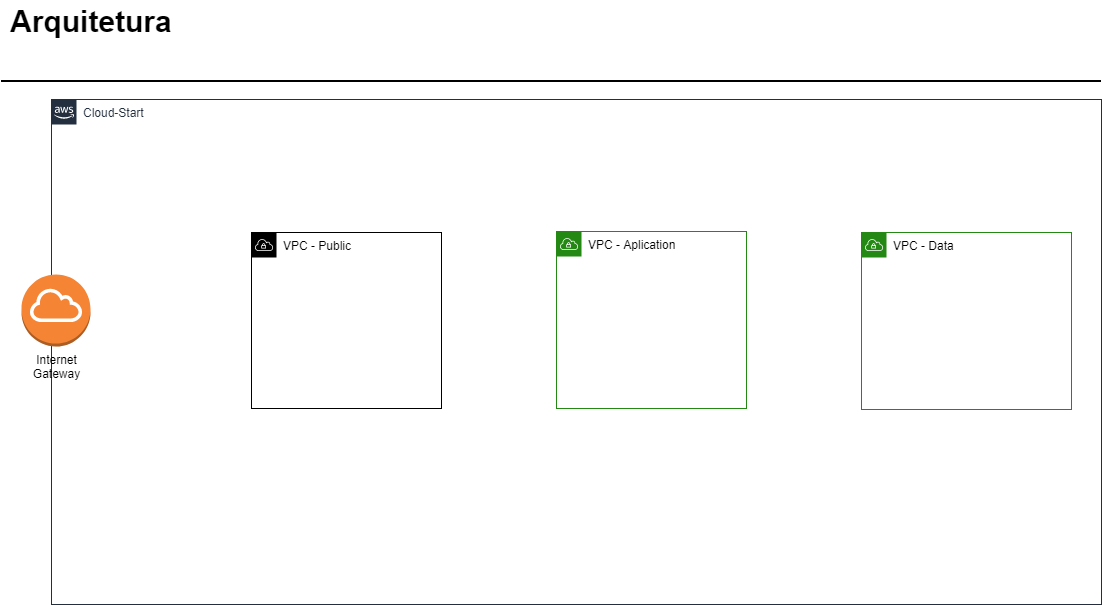

The diagram above was exported from draw.io. Its source (the exported page's mxGraphModel, read from the mxfile embedded in the PNG):
<mxGraphModel dx="1460" dy="680" grid="1" gridSize="10" guides="1" tooltips="1" connect="1" arrows="1" fold="1" page="1" pageScale="1" pageWidth="1169" pageHeight="827" math="0" shadow="0">
  <root>
    <mxCell id="di9aXUOwf8e-CM5ufuIB-0" />
    <mxCell id="di9aXUOwf8e-CM5ufuIB-1" parent="di9aXUOwf8e-CM5ufuIB-0" />
    <mxCell id="di9aXUOwf8e-CM5ufuIB-2" value="Cloud-Start" style="points=[[0,0],[0.25,0],[0.5,0],[0.75,0],[1,0],[1,0.25],[1,0.5],[1,0.75],[1,1],[0.75,1],[0.5,1],[0.25,1],[0,1],[0,0.75],[0,0.5],[0,0.25]];outlineConnect=0;gradientColor=none;html=1;whiteSpace=wrap;fontSize=12;fontStyle=0;shape=mxgraph.aws4.group;grIcon=mxgraph.aws4.group_aws_cloud_alt;strokeColor=#232F3E;fillColor=none;verticalAlign=top;align=left;spacingLeft=30;fontColor=#232F3E;dashed=0;labelBackgroundColor=none;" parent="di9aXUOwf8e-CM5ufuIB-1" vertex="1">
      <mxGeometry x="80" y="125" width="1050" height="505" as="geometry" />
    </mxCell>
    <mxCell id="LVFkWIQ7cU2wwhFOvF-x-24" value="VPC - Data" style="points=[[0,0],[0.25,0],[0.5,0],[0.75,0],[1,0],[1,0.25],[1,0.5],[1,0.75],[1,1],[0.75,1],[0.5,1],[0.25,1],[0,1],[0,0.75],[0,0.5],[0,0.25]];outlineConnect=0;gradientColor=none;html=1;whiteSpace=wrap;fontSize=12;fontStyle=0;shape=mxgraph.aws4.group;grIcon=mxgraph.aws4.group_vpc;strokeColor=#248814;fillColor=none;verticalAlign=top;align=left;spacingLeft=30;fontColor=#000000;dashed=0;" parent="di9aXUOwf8e-CM5ufuIB-1" vertex="1">
      <mxGeometry x="890" y="258" width="210" height="177" as="geometry" />
    </mxCell>
    <mxCell id="LVFkWIQ7cU2wwhFOvF-x-23" value="VPC - Aplication" style="points=[[0,0],[0.25,0],[0.5,0],[0.75,0],[1,0],[1,0.25],[1,0.5],[1,0.75],[1,1],[0.75,1],[0.5,1],[0.25,1],[0,1],[0,0.75],[0,0.5],[0,0.25]];outlineConnect=0;gradientColor=none;html=1;whiteSpace=wrap;fontSize=12;fontStyle=0;shape=mxgraph.aws4.group;grIcon=mxgraph.aws4.group_vpc;strokeColor=#248814;fillColor=none;verticalAlign=top;align=left;spacingLeft=30;fontColor=#000000;dashed=0;" parent="di9aXUOwf8e-CM5ufuIB-1" vertex="1">
      <mxGeometry x="585" y="257" width="190" height="177" as="geometry" />
    </mxCell>
    <mxCell id="LVFkWIQ7cU2wwhFOvF-x-25" value="VPC - Public" style="sketch=0;outlineConnect=0;gradientColor=none;html=1;whiteSpace=wrap;fontSize=12;fontStyle=0;shape=mxgraph.aws4.group;grIcon=mxgraph.aws4.group_vpc;strokeColor=#000000;fillColor=none;verticalAlign=top;align=left;spacingLeft=30;fontColor=#000000;dashed=0;" parent="di9aXUOwf8e-CM5ufuIB-1" vertex="1">
      <mxGeometry x="280" y="258" width="190" height="176" as="geometry" />
    </mxCell>
    <mxCell id="di9aXUOwf8e-CM5ufuIB-43" value="Arquitetura&amp;nbsp;" style="text;html=1;resizable=0;points=[];autosize=1;align=left;verticalAlign=top;spacingTop=-4;fontSize=30;fontStyle=1;labelBackgroundColor=none;" parent="di9aXUOwf8e-CM5ufuIB-1" vertex="1">
      <mxGeometry x="36.5" y="26.5" width="190" height="40" as="geometry" />
    </mxCell>
    <mxCell id="di9aXUOwf8e-CM5ufuIB-45" value="" style="line;strokeWidth=2;html=1;fontSize=14;labelBackgroundColor=none;" parent="di9aXUOwf8e-CM5ufuIB-1" vertex="1">
      <mxGeometry x="29.5" y="101.5" width="1100" height="10" as="geometry" />
    </mxCell>
    <mxCell id="Hx8VE9wOALET-qSzRg9r-0" value="Internet&lt;br&gt;Gateway" style="outlineConnect=0;dashed=0;verticalLabelPosition=bottom;verticalAlign=top;align=center;html=1;shape=mxgraph.aws3.internet_gateway;fillColor=#F58534;gradientColor=none;" vertex="1" parent="di9aXUOwf8e-CM5ufuIB-1">
      <mxGeometry x="50" y="300" width="69" height="72" as="geometry" />
    </mxCell>
  </root>
</mxGraphModel>